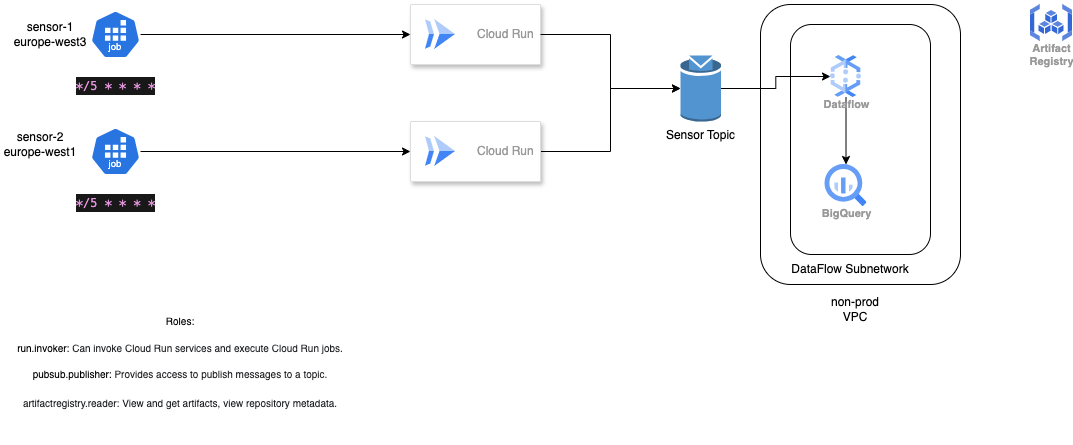

The diagram above was exported from draw.io. Its source (the exported page's mxGraphModel, read from the mxfile embedded in the PNG):
<mxGraphModel dx="1194" dy="581" grid="1" gridSize="10" guides="1" tooltips="1" connect="1" arrows="1" fold="1" page="1" pageScale="1" pageWidth="1169" pageHeight="827" math="0" shadow="0">
  <root>
    <mxCell id="0" />
    <mxCell id="1" parent="0" />
    <mxCell id="0YcaTAjbxhWG3UHb4wfO-13" value="" style="rounded=1;whiteSpace=wrap;html=1;" parent="1" vertex="1">
      <mxGeometry x="830" y="50" width="200" height="280" as="geometry" />
    </mxCell>
    <mxCell id="0YcaTAjbxhWG3UHb4wfO-19" value="" style="rounded=1;whiteSpace=wrap;html=1;" parent="1" vertex="1">
      <mxGeometry x="860" y="70" width="140" height="230" as="geometry" />
    </mxCell>
    <mxCell id="0YcaTAjbxhWG3UHb4wfO-23" style="edgeStyle=orthogonalEdgeStyle;rounded=0;orthogonalLoop=1;jettySize=auto;html=1;entryX=0;entryY=0.5;entryDx=0;entryDy=0;" parent="1" source="0YcaTAjbxhWG3UHb4wfO-1" target="0YcaTAjbxhWG3UHb4wfO-21" edge="1">
      <mxGeometry relative="1" as="geometry" />
    </mxCell>
    <mxCell id="0YcaTAjbxhWG3UHb4wfO-1" value="&lt;p style=&quot;color: light-dark(rgb(214, 214, 221), rgb(52, 52, 58)); background-color: light-dark(rgb(24, 24, 24), rgb(217, 217, 217)); font-family: Menlo, Monaco, &amp;quot;Courier New&amp;quot;, monospace; line-height: 18px; white-space-collapse: preserve;&quot;&gt;&lt;span style=&quot;color: rgb(227, 148, 220);&quot;&gt;*/5 * * * *&lt;/span&gt;&lt;/p&gt;" style="aspect=fixed;sketch=0;html=1;dashed=0;whitespace=wrap;verticalLabelPosition=bottom;verticalAlign=top;fillColor=#2875E2;strokeColor=#ffffff;points=[[0.005,0.63,0],[0.1,0.2,0],[0.9,0.2,0],[0.5,0,0],[0.995,0.63,0],[0.72,0.99,0],[0.5,1,0],[0.28,0.99,0]];shape=mxgraph.kubernetes.icon2;kubernetesLabel=1;prIcon=job" parent="1" vertex="1">
      <mxGeometry x="160" y="173" width="50" height="48" as="geometry" />
    </mxCell>
    <mxCell id="0YcaTAjbxhWG3UHb4wfO-2" value="" style="strokeColor=#dddddd;shadow=1;strokeWidth=1;rounded=1;absoluteArcSize=1;arcSize=2;" parent="1" vertex="1">
      <mxGeometry x="480" y="50" width="130" height="60" as="geometry" />
    </mxCell>
    <mxCell id="0YcaTAjbxhWG3UHb4wfO-3" value="Cloud Run" style="editableCssRules=.*;html=1;fontColor=#999999;shape=image;verticalLabelPosition=middle;verticalAlign=middle;labelPosition=right;align=left;spacingLeft=20;part=1;points=[];imageAspect=0;image=data:image/svg+xml,(base64 omitted: 656 chars);" parent="0YcaTAjbxhWG3UHb4wfO-2" vertex="1">
      <mxGeometry width="30" height="30" relative="1" as="geometry">
        <mxPoint x="15" y="15" as="offset" />
      </mxGeometry>
    </mxCell>
    <mxCell id="0YcaTAjbxhWG3UHb4wfO-17" style="edgeStyle=orthogonalEdgeStyle;rounded=0;orthogonalLoop=1;jettySize=auto;html=1;entryX=0;entryY=0.5;entryDx=0;entryDy=0;" parent="1" source="0YcaTAjbxhWG3UHb4wfO-9" target="0YcaTAjbxhWG3UHb4wfO-15" edge="1">
      <mxGeometry relative="1" as="geometry" />
    </mxCell>
    <mxCell id="0YcaTAjbxhWG3UHb4wfO-9" value="Sensor Topic" style="outlineConnect=0;dashed=0;verticalLabelPosition=bottom;verticalAlign=top;align=center;html=1;shape=mxgraph.aws3.topic;fillColor=#5294CF;gradientColor=none;" parent="1" vertex="1">
      <mxGeometry x="750" y="101" width="40.5" height="66" as="geometry" />
    </mxCell>
    <mxCell id="0YcaTAjbxhWG3UHb4wfO-10" style="edgeStyle=orthogonalEdgeStyle;rounded=0;orthogonalLoop=1;jettySize=auto;html=1;entryX=0;entryY=0.5;entryDx=0;entryDy=0;entryPerimeter=0;" parent="1" source="0YcaTAjbxhWG3UHb4wfO-2" target="0YcaTAjbxhWG3UHb4wfO-9" edge="1">
      <mxGeometry relative="1" as="geometry" />
    </mxCell>
    <mxCell id="0YcaTAjbxhWG3UHb4wfO-14" value="non-prod VPC" style="text;html=1;align=center;verticalAlign=middle;whiteSpace=wrap;rounded=0;" parent="1" vertex="1">
      <mxGeometry x="894.5" y="340" width="60" height="30" as="geometry" />
    </mxCell>
    <mxCell id="0YcaTAjbxhWG3UHb4wfO-18" style="edgeStyle=orthogonalEdgeStyle;rounded=0;orthogonalLoop=1;jettySize=auto;html=1;entryX=0.5;entryY=0;entryDx=0;entryDy=0;" parent="1" source="0YcaTAjbxhWG3UHb4wfO-15" target="0YcaTAjbxhWG3UHb4wfO-16" edge="1">
      <mxGeometry relative="1" as="geometry" />
    </mxCell>
    <mxCell id="0YcaTAjbxhWG3UHb4wfO-15" value="Dataflow" style="sketch=0;html=1;verticalAlign=top;labelPosition=center;verticalLabelPosition=bottom;align=center;spacingTop=-6;fontSize=11;fontStyle=1;fontColor=#999999;shape=image;aspect=fixed;imageAspect=0;image=data:image/svg+xml,(base64 omitted: 1764 chars);" parent="1" vertex="1">
      <mxGeometry x="900" y="101" width="31" height="42" as="geometry" />
    </mxCell>
    <mxCell id="0YcaTAjbxhWG3UHb4wfO-16" value="BigQuery" style="sketch=0;html=1;verticalAlign=top;labelPosition=center;verticalLabelPosition=bottom;align=center;spacingTop=-6;fontSize=11;fontStyle=1;fontColor=#999999;shape=image;aspect=fixed;imageAspect=0;image=data:image/svg+xml,(base64 omitted: 1156 chars);" parent="1" vertex="1">
      <mxGeometry x="894.5" y="210" width="42" height="42" as="geometry" />
    </mxCell>
    <mxCell id="0YcaTAjbxhWG3UHb4wfO-20" value="DataFlow Subnetwork" style="text;html=1;align=center;verticalAlign=middle;whiteSpace=wrap;rounded=0;" parent="1" vertex="1">
      <mxGeometry x="860" y="300" width="120" height="30" as="geometry" />
    </mxCell>
    <mxCell id="8YL0s04GrGpHe1pCXMyH-3" style="edgeStyle=orthogonalEdgeStyle;rounded=0;orthogonalLoop=1;jettySize=auto;html=1;" edge="1" parent="1" source="0YcaTAjbxhWG3UHb4wfO-21" target="0YcaTAjbxhWG3UHb4wfO-9">
      <mxGeometry relative="1" as="geometry" />
    </mxCell>
    <mxCell id="0YcaTAjbxhWG3UHb4wfO-21" value="" style="strokeColor=#dddddd;shadow=1;strokeWidth=1;rounded=1;absoluteArcSize=1;arcSize=2;" parent="1" vertex="1">
      <mxGeometry x="480" y="167" width="130" height="60" as="geometry" />
    </mxCell>
    <mxCell id="0YcaTAjbxhWG3UHb4wfO-22" value="Cloud Run" style="editableCssRules=.*;html=1;fontColor=#999999;shape=image;verticalLabelPosition=middle;verticalAlign=middle;labelPosition=right;align=left;spacingLeft=20;part=1;points=[];imageAspect=0;image=data:image/svg+xml,(base64 omitted: 656 chars);" parent="0YcaTAjbxhWG3UHb4wfO-21" vertex="1">
      <mxGeometry width="30" height="30" relative="1" as="geometry">
        <mxPoint x="15" y="15" as="offset" />
      </mxGeometry>
    </mxCell>
    <mxCell id="8YL0s04GrGpHe1pCXMyH-2" style="edgeStyle=orthogonalEdgeStyle;rounded=0;orthogonalLoop=1;jettySize=auto;html=1;entryX=0;entryY=0.5;entryDx=0;entryDy=0;" edge="1" parent="1" source="8YL0s04GrGpHe1pCXMyH-1" target="0YcaTAjbxhWG3UHb4wfO-2">
      <mxGeometry relative="1" as="geometry" />
    </mxCell>
    <mxCell id="8YL0s04GrGpHe1pCXMyH-1" value="&lt;p style=&quot;color: light-dark(rgb(214, 214, 221), rgb(52, 52, 58)); background-color: light-dark(rgb(24, 24, 24), rgb(217, 217, 217)); font-family: Menlo, Monaco, &amp;quot;Courier New&amp;quot;, monospace; line-height: 18px; white-space-collapse: preserve;&quot;&gt;&lt;span style=&quot;color: rgb(227, 148, 220);&quot;&gt;*/5 * * * *&lt;/span&gt;&lt;/p&gt;" style="aspect=fixed;sketch=0;html=1;dashed=0;whitespace=wrap;verticalLabelPosition=bottom;verticalAlign=top;fillColor=#2875E2;strokeColor=#ffffff;points=[[0.005,0.63,0],[0.1,0.2,0],[0.9,0.2,0],[0.5,0,0],[0.995,0.63,0],[0.72,0.99,0],[0.5,1,0],[0.28,0.99,0]];shape=mxgraph.kubernetes.icon2;kubernetesLabel=1;prIcon=job" vertex="1" parent="1">
      <mxGeometry x="160" y="56" width="50" height="48" as="geometry" />
    </mxCell>
    <mxCell id="8YL0s04GrGpHe1pCXMyH-4" value="sensor-1&lt;div&gt;europe-west3&lt;/div&gt;" style="text;html=1;align=center;verticalAlign=middle;whiteSpace=wrap;rounded=0;" vertex="1" parent="1">
      <mxGeometry x="80" y="65" width="80" height="30" as="geometry" />
    </mxCell>
    <mxCell id="8YL0s04GrGpHe1pCXMyH-5" value="sensor-2&lt;div&gt;europe-west1&lt;/div&gt;" style="text;html=1;align=center;verticalAlign=middle;whiteSpace=wrap;rounded=0;" vertex="1" parent="1">
      <mxGeometry x="70" y="175" width="80" height="30" as="geometry" />
    </mxCell>
    <mxCell id="8YL0s04GrGpHe1pCXMyH-10" value="&lt;font style=&quot;font-size: 10px;&quot;&gt;&lt;font style=&quot;&quot;&gt;R&lt;/font&gt;&lt;font style=&quot;&quot;&gt;oles:&lt;/font&gt;&lt;/font&gt;&lt;font style=&quot;font-size: 8px;&quot;&gt;&lt;br&gt;&lt;/font&gt;&lt;p&gt;&lt;font face=&quot;Helvetica&quot; style=&quot;font-size: 10px;&quot;&gt;run.invoker:&amp;nbsp;&lt;span style=&quot;color: rgb(32, 33, 36); text-align: left; background-color: rgba(255, 255, 255, 0.95);&quot;&gt;Can invoke Cloud Run services and execute Cloud Run jobs.&lt;/span&gt;&lt;/font&gt;&lt;/p&gt;&lt;div&gt;&lt;font style=&quot;font-size: 10px;&quot; face=&quot;Helvetica&quot;&gt;pubsub.publisher:&amp;nbsp;&lt;span style=&quot;background-color: rgba(255, 255, 255, 0.95); color: rgb(32, 33, 36); text-align: left;&quot;&gt;Provides access to publish messages to a topic.&lt;/span&gt;&lt;/font&gt;&lt;/div&gt;&lt;div&gt;&lt;font style=&quot;font-size: 10px;&quot; face=&quot;Helvetica&quot;&gt;&lt;span style=&quot;background-color: rgba(255, 255, 255, 0.95); color: rgb(32, 33, 36); text-align: left;&quot;&gt;&lt;br&gt;&lt;/span&gt;&lt;/font&gt;&lt;/div&gt;&lt;div&gt;&lt;font style=&quot;&quot; face=&quot;Helvetica&quot;&gt;&lt;span style=&quot;background-color: rgba(255, 255, 255, 0.95); text-align: left; color: rgb(32, 33, 36);&quot;&gt;&lt;font color=&quot;#202124&quot;&gt;&lt;span style=&quot;font-size: 10px;&quot;&gt;artifactregistry.reader:&amp;nbsp;&lt;/span&gt;&lt;/font&gt;&lt;/span&gt;&lt;/font&gt;&lt;span style=&quot;background-color: transparent; font-size: 10px;&quot;&gt;&lt;font color=&quot;#202124&quot;&gt;View and get artifacts, view repository metadata.&lt;/font&gt;&lt;/span&gt;&lt;/div&gt;&lt;div&gt;&lt;font style=&quot;font-size: 10px;&quot; face=&quot;Helvetica&quot;&gt;&lt;span style=&quot;background-color: rgba(255, 255, 255, 0.95); color: rgb(32, 33, 36); text-align: left;&quot;&gt;&lt;br&gt;&lt;/span&gt;&lt;/font&gt;&lt;/div&gt;" style="text;html=1;align=center;verticalAlign=middle;whiteSpace=wrap;rounded=0;" vertex="1" parent="1">
      <mxGeometry x="70" y="340" width="360" height="150" as="geometry" />
    </mxCell>
    <mxCell id="8YL0s04GrGpHe1pCXMyH-11" value="Artifact&#10;Registry" style="sketch=0;html=1;verticalAlign=top;labelPosition=center;verticalLabelPosition=bottom;align=center;spacingTop=-6;fontSize=11;fontStyle=1;fontColor=#999999;shape=image;aspect=fixed;imageAspect=0;image=data:image/svg+xml,(base64 omitted: 2320 chars);" vertex="1" parent="1">
      <mxGeometry x="1100" y="50" width="42" height="37" as="geometry" />
    </mxCell>
  </root>
</mxGraphModel>